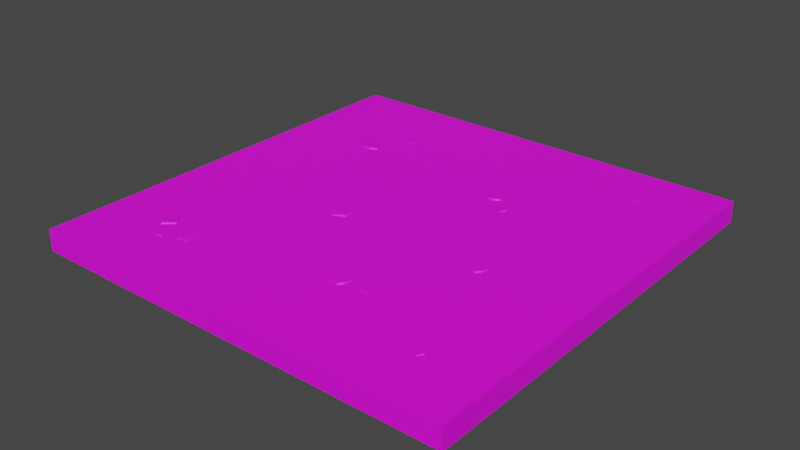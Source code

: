 # Source: Floor_Powder.blend  (saved by Blender 2.91.10; exported with 4.5.12 LTS)
import bpy
from mathutils import Matrix  # noqa: F401  (used for matrix-valued properties, if any)

bpy.ops.wm.read_factory_settings(use_empty=True)
scene = bpy.context.scene
scene.name = 'Scene'

# ---- collections
col_collection = bpy.data.collections.new('Collection'); scene.collection.children.link(col_collection)

# ---- images (referenced by path relative to the original .blend; pixels are not part of the script)
import os
ASSET_DIR = os.environ.get("B2B_ASSET_DIR", "")  # directory of the original .blend (textures are referenced by path, not embedded)
HERE = os.path.dirname(os.path.abspath(__file__))  # packed textures are extracted next to this script under _unpacked/

def load_image(name, relpath, width, height, colorspace="sRGB"):
    """Load a texture the original file referenced (path relative to the .blend, or extracted next to this script)."""
    p = next((c for c in (os.path.join(HERE, relpath), os.path.join(ASSET_DIR, relpath)) if relpath and os.path.exists(c)), "")
    if p:
        img = bpy.data.images.load(p, check_existing=True)
        img.name = name
    else:  # same state as the original file: an image datablock whose file is absent (Cycles renders it pink)
        img = bpy.data.images.new(name, width, height)
        img.source = "FILE"
        img.filepath = "//" + (relpath or name)
    img.colorspace_settings.name = colorspace
    return img
img_color2_png_005 = load_image('Color2.png.005', 'Color2.png', 1024, 1024, 'sRGB')

# ---- materials (node trees are filled in below, after node groups)
mat_material_005 = bpy.data.materials.new('Material.005')
mat_material_005.use_transparent_shadow = False

# ---- material node trees
mat_material_005.use_nodes = True; mat_material_005.node_tree.nodes.clear()
_N = mat_material_005.node_tree.nodes; _L = mat_material_005.node_tree.links
n0 = _N.new('ShaderNodeBsdfPrincipled'); n0.name = 'Principled BSDF'; n0.location = (10, 300)
n0.distribution = 'GGX'
n0.subsurface_method = 'BURLEY'
n0.inputs[2].default_value = 0.6
n0.inputs[3].default_value = 1.45
n0.inputs[27].default_value = (0.0, 0.0, 0.0, 1.0)
n0.inputs[28].default_value = 1.0
n1 = _N.new('ShaderNodeOutputMaterial'); n1.name = 'Material Output'; n1.location = (300, 300)
n2 = _N.new('ShaderNodeTexImage'); n2.name = 'Image Texture'; n2.location = (-280, 280)
n2.image = img_color2_png_005
_L.new(n0.outputs[0], n1.inputs[0])
_L.new(n2.outputs[0], n0.inputs[0])
n1.is_active_output = True

# ---- world
world_world = bpy.data.worlds.new('World'); scene.world = world_world
world_world.use_nodes = True; world_world.node_tree.nodes.clear()
_N = world_world.node_tree.nodes; _L = world_world.node_tree.links
n0 = _N.new('ShaderNodeOutputWorld'); n0.name = 'World Output'; n0.location = (300, 300)
n1 = _N.new('ShaderNodeBackground'); n1.name = 'Background'; n1.location = (10, 300)
n1.inputs[0].default_value = (0.05088, 0.05088, 0.05088, 1.0)
_L.new(n1.outputs[0], n0.inputs[0])
n0.is_active_output = True
world_world.color = (0.05088, 0.05088, 0.05088)
world_world.use_sun_shadow = False
world_world.sun_shadow_jitter_overblur = 0.0

# ---- meshes
me_cube_011 = bpy.data.meshes.new('Cube.011')
me_cube_011.from_pydata([(-1.0, -1.0, -0.1), (-1.0, -1.0, 2.235e-08), (-1.0, 1.0, -0.1), (-1.0, 1.0, 2.235e-08), (1.0, -1.0, -0.1), (1.0, -1.0, 2.235e-08), (1.0, 1.0, -0.1), (1.0, 1.0, 2.235e-08), (-0.6917, -0.5854, 0.004859), (-0.6918, -0.5754, -0.006062), (-0.6465, -0.6403, 0.004895), (-0.6366, -0.6438, -0.005986), (-0.7258, -0.6234, 0.006831), (-0.7349, -0.6219, -0.003611), (-0.689, -0.6788, 0.007127), (-0.69, -0.6892, -0.003254), (-0.6654, -0.6115, 0.004735), (-0.6596, -0.6066, -0.006237), (-0.7144, -0.6529, 0.007233), (-0.7209, -0.6581, -0.003119), (-0.4976, -0.6607, 0.003911), (-0.4927, -0.6547, -0.004568), (-0.4979, -0.7158, 0.003939), (-0.4938, -0.7228, -0.00451), (-0.5369, -0.6663, 0.005442), (-0.5415, -0.6609, -0.002665), (-0.5424, -0.7177, 0.005672), (-0.5482, -0.7234, -0.002389), (-0.4949, -0.6893, 0.003814), (-0.489, -0.6893, -0.004705), (-0.5447, -0.6896, 0.005754), (-0.5511, -0.6895, -0.002284), (-0.6523, -0.7305, 0.002857), (-0.6571, -0.7286, -0.002908), (-0.6164, -0.7196, 0.002876), (-0.6127, -0.7155, -0.002869), (-0.6406, -0.7549, 0.003898), (-0.6432, -0.759, -0.001615), (-0.6062, -0.7481, 0.004054), (-0.6013, -0.7507, -0.001426), (-0.6342, -0.723, 0.002791), (-0.6354, -0.7192, -0.003001), (-0.624, -0.7553, 0.00411), (-0.6227, -0.7595, -0.001355), (0.1657, 0.3899, 0.003911), (0.1581, 0.3915, -0.004568), (0.2147, 0.4152, 0.003939), (0.219, 0.4222, -0.00451), (0.1889, 0.3578, 0.005442), (0.1863, 0.3511, -0.002665), (0.237, 0.3767, 0.005672), (0.2447, 0.3742, -0.002389), (0.1898, 0.4056, 0.003814), (0.187, 0.4108, -0.004705), (0.2131, 0.3616, 0.005754), (0.216, 0.3559, -0.002284), (0.2993, 0.2854, 0.002857), (0.2999, 0.2801, -0.002908), (0.273, 0.3121, 0.002876), (0.2677, 0.3135, -0.002869), (0.3155, 0.307, 0.003898), (0.3204, 0.3066, -0.001615), (0.2936, 0.3343, 0.004054), (0.2936, 0.3399, -0.001426), (0.2843, 0.2979, 0.002791), (0.2815, 0.295, -0.003001), (0.3081, 0.3219, 0.00411), (0.3113, 0.3249, -0.001355), (-0.611, 0.4787, 0.004859), (-0.6206, 0.4812, -0.006062), (-0.5461, 0.5078, 0.004895), (-0.5402, 0.5164, -0.005986), (-0.5834, 0.4357, 0.006831), (-0.5872, 0.4274, -0.003611), (-0.5202, 0.4566, 0.007127), (-0.5105, 0.4529, -0.003254), (-0.5789, 0.4971, 0.004735), (-0.5821, 0.5041, -0.006237), (-0.5519, 0.4389, 0.007233), (-0.5486, 0.4314, -0.003119), (-0.4871, 0.646, 0.003911), (-0.4916, 0.6523, -0.004568), (-0.434, 0.6311, 0.003939), (-0.4261, 0.6333, -0.00451), (-0.492, 0.6066, 0.005442), (-0.4985, 0.6036, -0.002665), (-0.444, 0.5877, 0.005672), (-0.44, 0.5806, -0.002389), (-0.4588, 0.641, 0.003814), (-0.4572, 0.6468, -0.004705), (-0.4717, 0.5929, 0.005754), (-0.4734, 0.5868, -0.002284), (0.1481, -0.5739, 0.003911), (0.1413, -0.5776, -0.004568), (0.1689, -0.5228, 0.003939), (0.1676, -0.5147, -0.00451), (0.1867, -0.5832, 0.005442), (0.189, -0.5899, -0.002665), (0.2109, -0.5376, 0.005672), (0.2184, -0.5344, -0.002389), (0.1562, -0.5463, 0.003814), (0.1507, -0.5441, -0.004705), (0.2026, -0.5645, 0.005754), (0.2085, -0.567, -0.002284), (0.3176, -0.5664, 0.002857), (0.3214, -0.57, -0.002908), (0.2803, -0.5632, 0.002876), (0.2753, -0.5657, -0.002869), (0.3159, -0.5395, 0.003898), (0.3198, -0.5366, -0.001615), (0.2814, -0.533, 0.004054), (0.2779, -0.5287, -0.001426), (0.2981, -0.5667, 0.002791), (0.2978, -0.5707, -0.003001), (0.3006, -0.5329, 0.00411), (0.301, -0.5286, -0.001355), (-0.2092, -0.1777, 0.004859), (-0.2128, -0.187, -0.006062), (-0.2308, -0.11, 0.004895), (-0.2387, -0.1031, -0.005986), (-0.1634, -0.1551, 0.006831), (-0.1555, -0.1599, -0.003611), (-0.177, -0.09005, 0.007127), (-0.1722, -0.08074, -0.003254), (-0.2239, -0.1437, 0.004735), (-0.2311, -0.1461, -0.006237), (-0.163, -0.1235, 0.007233), (-0.1551, -0.1211, -0.003119), (0.4836, -0.1814, 0.003911), (0.4768, -0.1852, -0.004568), (0.5044, -0.1303, 0.003939), (0.5031, -0.1222, -0.00451), (0.5221, -0.1907, 0.005442), (0.5245, -0.1975, -0.002665), (0.5464, -0.1451, 0.005672), (0.5539, -0.142, -0.002389), (0.4917, -0.1538, 0.003814), (0.4862, -0.1516, -0.004705), (0.5381, -0.172, 0.005754), (0.544, -0.1745, -0.002284), (0.6879, 0.7281, 0.002857), (0.6917, 0.7245, -0.002908), (0.6506, 0.7313, 0.002876), (0.6456, 0.7288, -0.002869), (0.6862, 0.755, 0.003898), (0.6901, 0.7579, -0.001615), (0.6517, 0.7615, 0.004054), (0.6482, 0.7658, -0.001426), (0.6684, 0.7278, 0.002791), (0.6681, 0.7238, -0.003001), (0.6709, 0.7616, 0.00411), (0.6713, 0.7659, -0.001355), (0.703, -0.7634, 0.003128), (0.704, -0.7692, -0.003336), (0.6713, -0.7358, 0.003149), (0.6652, -0.7347, -0.003291), (0.7192, -0.7379, 0.004295), (0.7247, -0.7379, -0.001885), (0.6924, -0.7092, 0.004471), (0.692, -0.703, -0.001674), (0.6851, -0.7507, 0.003054), (0.6822, -0.7542, -0.00344), (0.7097, -0.7218, 0.004533), (0.713, -0.7182, -0.001594)], [], [(0, 1, 3, 2), (2, 3, 7, 6), (6, 7, 5, 4), (4, 5, 1, 0), (7, 3, 1, 5), (18, 16, 8, 12), (16, 10, 11, 17), (10, 14, 15, 11), (18, 12, 13, 19), (12, 8, 9, 13), (14, 18, 19, 15), (8, 16, 17, 9), (14, 10, 16, 18), (30, 28, 20, 24), (28, 22, 23, 29), (22, 26, 27, 23), (30, 24, 25, 31), (24, 20, 21, 25), (26, 30, 31, 27), (20, 28, 29, 21), (26, 22, 28, 30), (42, 40, 32, 36), (40, 34, 35, 41), (34, 38, 39, 35), (42, 36, 37, 43), (36, 32, 33, 37), (38, 42, 43, 39), (32, 40, 41, 33), (38, 34, 40, 42), (54, 52, 44, 48), (52, 46, 47, 53), (46, 50, 51, 47), (54, 48, 49, 55), (48, 44, 45, 49), (50, 54, 55, 51), (44, 52, 53, 45), (50, 46, 52, 54), (66, 64, 56, 60), (64, 58, 59, 65), (58, 62, 63, 59), (66, 60, 61, 67), (60, 56, 57, 61), (62, 66, 67, 63), (56, 64, 65, 57), (62, 58, 64, 66), (78, 76, 68, 72), (76, 70, 71, 77), (70, 74, 75, 71), (78, 72, 73, 79), (72, 68, 69, 73), (74, 78, 79, 75), (68, 76, 77, 69), (74, 70, 76, 78), (90, 88, 80, 84), (88, 82, 83, 89), (82, 86, 87, 83), (90, 84, 85, 91), (84, 80, 81, 85), (86, 90, 91, 87), (80, 88, 89, 81), (86, 82, 88, 90), (102, 100, 92, 96), (100, 94, 95, 101), (94, 98, 99, 95), (102, 96, 97, 103), (96, 92, 93, 97), (98, 102, 103, 99), (92, 100, 101, 93), (98, 94, 100, 102), (114, 112, 104, 108), (112, 106, 107, 113), (106, 110, 111, 107), (114, 108, 109, 115), (108, 104, 105, 109), (110, 114, 115, 111), (104, 112, 113, 105), (110, 106, 112, 114), (126, 124, 116, 120), (124, 118, 119, 125), (118, 122, 123, 119), (126, 120, 121, 127), (120, 116, 117, 121), (122, 126, 127, 123), (116, 124, 125, 117), (122, 118, 124, 126), (138, 136, 128, 132), (136, 130, 131, 137), (130, 134, 135, 131), (138, 132, 133, 139), (132, 128, 129, 133), (134, 138, 139, 135), (128, 136, 137, 129), (134, 130, 136, 138), (150, 148, 140, 144), (148, 142, 143, 149), (142, 146, 147, 143), (150, 144, 145, 151), (144, 140, 141, 145), (146, 150, 151, 147), (140, 148, 149, 141), (146, 142, 148, 150), (162, 160, 152, 156), (160, 154, 155, 161), (154, 158, 159, 155), (162, 156, 157, 163), (156, 152, 153, 157), (158, 162, 163, 159), (152, 160, 161, 153), (158, 154, 160, 162)])
_uv = me_cube_011.uv_layers.new(name='UVMap')
_uv.uv.foreach_set('vector', [0.2195, 0.7501, 0.2196, 0.7501, 0.2196, 0.7503, 0.2195, 0.7503, 0.2195, 0.7503, 0.2196, 0.7503, 0.2196, 0.7504, 0.2195, 0.7504, 0.2195, 0.7504, 0.2196, 0.7504, 0.2196, 0.7506, 0.2195, 0.7506, 0.2195, 0.7506, 0.2196, 0.7506, 0.2196, 0.7507, 0.2195, 0.7507, 0.2196, 0.7504, 0.2198, 0.7504, 0.2198, 0.7506, 0.2196, 0.7506, 0.2212, 0.7994, 0.2222, 0.7994, 0.2222, 0.7999, 0.2212, 0.7999, 0.2222, 0.7994, 0.2222, 0.7989, 0.2223, 0.7988, 0.2223, 0.7994, 0.2222, 0.7989, 0.2212, 0.7989, 0.2212, 0.7988, 0.2223, 0.7988, 0.2212, 0.7994, 0.2212, 0.7999, 0.2208, 0.8, 0.2208, 0.7994, 0.2212, 0.7999, 0.2222, 0.7999, 0.2223, 0.8, 0.2212, 0.8, 0.2212, 0.7989, 0.2212, 0.7994, 0.2208, 0.7994, 0.2208, 0.7988, 0.2222, 0.7999, 0.2222, 0.7994, 0.2223, 0.7994, 0.2223, 0.8, 0.2212, 0.7989, 0.2222, 0.7989, 0.2222, 0.7994, 0.2212, 0.7994, 0.2212, 0.7994, 0.2222, 0.7994, 0.2222, 0.7999, 0.2212, 0.7999, 0.2222, 0.7994, 0.2222, 0.7989, 0.2223, 0.7988, 0.2223, 0.7994, 0.2222, 0.7989, 0.2212, 0.7989, 0.2212, 0.7988, 0.2223, 0.7988, 0.2212, 0.7994, 0.2212, 0.7999, 0.2208, 0.8, 0.2208, 0.7994, 0.2212, 0.7999, 0.2222, 0.7999, 0.2223, 0.8, 0.2212, 0.8, 0.2212, 0.7989, 0.2212, 0.7994, 0.2208, 0.7994, 0.2208, 0.7988, 0.2222, 0.7999, 0.2222, 0.7994, 0.2223, 0.7994, 0.2223, 0.8, 0.2212, 0.7989, 0.2222, 0.7989, 0.2222, 0.7994, 0.2212, 0.7994, 0.2212, 0.7994, 0.2222, 0.7994, 0.2222, 0.7999, 0.2212, 0.7999, 0.2222, 0.7994, 0.2222, 0.7989, 0.2223, 0.7988, 0.2223, 0.7994, 0.2222, 0.7989, 0.2212, 0.7989, 0.2212, 0.7988, 0.2223, 0.7988, 0.2212, 0.7994, 0.2212, 0.7999, 0.2208, 0.8, 0.2208, 0.7994, 0.2212, 0.7999, 0.2222, 0.7999, 0.2223, 0.8, 0.2212, 0.8, 0.2212, 0.7989, 0.2212, 0.7994, 0.2208, 0.7994, 0.2208, 0.7988, 0.2222, 0.7999, 0.2222, 0.7994, 0.2223, 0.7994, 0.2223, 0.8, 0.2212, 0.7989, 0.2222, 0.7989, 0.2222, 0.7994, 0.2212, 0.7994, 0.2212, 0.7994, 0.2222, 0.7994, 0.2222, 0.7999, 0.2212, 0.7999, 0.2222, 0.7994, 0.2222, 0.7989, 0.2223, 0.7988, 0.2223, 0.7994, 0.2222, 0.7989, 0.2212, 0.7989, 0.2212, 0.7988, 0.2223, 0.7988, 0.2212, 0.7994, 0.2212, 0.7999, 0.2208, 0.8, 0.2208, 0.7994, 0.2212, 0.7999, 0.2222, 0.7999, 0.2223, 0.8, 0.2212, 0.8, 0.2212, 0.7989, 0.2212, 0.7994, 0.2208, 0.7994, 0.2208, 0.7988, 0.2222, 0.7999, 0.2222, 0.7994, 0.2223, 0.7994, 0.2223, 0.8, 0.2212, 0.7989, 0.2222, 0.7989, 0.2222, 0.7994, 0.2212, 0.7994, 0.2212, 0.7994, 0.2222, 0.7994, 0.2222, 0.7999, 0.2212, 0.7999, 0.2222, 0.7994, 0.2222, 0.7989, 0.2223, 0.7988, 0.2223, 0.7994, 0.2222, 0.7989, 0.2212, 0.7989, 0.2212, 0.7988, 0.2223, 0.7988, 0.2212, 0.7994, 0.2212, 0.7999, 0.2208, 0.8, 0.2208, 0.7994, 0.2212, 0.7999, 0.2222, 0.7999, 0.2223, 0.8, 0.2212, 0.8, 0.2212, 0.7989, 0.2212, 0.7994, 0.2208, 0.7994, 0.2208, 0.7988, 0.2222, 0.7999, 0.2222, 0.7994, 0.2223, 0.7994, 0.2223, 0.8, 0.2212, 0.7989, 0.2222, 0.7989, 0.2222, 0.7994, 0.2212, 0.7994, 0.2212, 0.7994, 0.2222, 0.7994, 0.2222, 0.7999, 0.2212, 0.7999, 0.2222, 0.7994, 0.2222, 0.7989, 0.2223, 0.7988, 0.2223, 0.7994, 0.2222, 0.7989, 0.2212, 0.7989, 0.2212, 0.7988, 0.2223, 0.7988, 0.2212, 0.7994, 0.2212, 0.7999, 0.2208, 0.8, 0.2208, 0.7994, 0.2212, 0.7999, 0.2222, 0.7999, 0.2223, 0.8, 0.2212, 0.8, 0.2212, 0.7989, 0.2212, 0.7994, 0.2208, 0.7994, 0.2208, 0.7988, 0.2222, 0.7999, 0.2222, 0.7994, 0.2223, 0.7994, 0.2223, 0.8, 0.2212, 0.7989, 0.2222, 0.7989, 0.2222, 0.7994, 0.2212, 0.7994, 0.2212, 0.7994, 0.2222, 0.7994, 0.2222, 0.7999, 0.2212, 0.7999, 0.2222, 0.7994, 0.2222, 0.7989, 0.2223, 0.7988, 0.2223, 0.7994, 0.2222, 0.7989, 0.2212, 0.7989, 0.2212, 0.7988, 0.2223, 0.7988, 0.2212, 0.7994, 0.2212, 0.7999, 0.2208, 0.8, 0.2208, 0.7994, 0.2212, 0.7999, 0.2222, 0.7999, 0.2223, 0.8, 0.2212, 0.8, 0.2212, 0.7989, 0.2212, 0.7994, 0.2208, 0.7994, 0.2208, 0.7988, 0.2222, 0.7999, 0.2222, 0.7994, 0.2223, 0.7994, 0.2223, 0.8, 0.2212, 0.7989, 0.2222, 0.7989, 0.2222, 0.7994, 0.2212, 0.7994, 0.2212, 0.7994, 0.2222, 0.7994, 0.2222, 0.7999, 0.2212, 0.7999, 0.2222, 0.7994, 0.2222, 0.7989, 0.2223, 0.7988, 0.2223, 0.7994, 0.2222, 0.7989, 0.2212, 0.7989, 0.2212, 0.7988, 0.2223, 0.7988, 0.2212, 0.7994, 0.2212, 0.7999, 0.2208, 0.8, 0.2208, 0.7994, 0.2212, 0.7999, 0.2222, 0.7999, 0.2223, 0.8, 0.2212, 0.8, 0.2212, 0.7989, 0.2212, 0.7994, 0.2208, 0.7994, 0.2208, 0.7988, 0.2222, 0.7999, 0.2222, 0.7994, 0.2223, 0.7994, 0.2223, 0.8, 0.2212, 0.7989, 0.2222, 0.7989, 0.2222, 0.7994, 0.2212, 0.7994, 0.2212, 0.7994, 0.2222, 0.7994, 0.2222, 0.7999, 0.2212, 0.7999, 0.2222, 0.7994, 0.2222, 0.7989, 0.2223, 0.7988, 0.2223, 0.7994, 0.2222, 0.7989, 0.2212, 0.7989, 0.2212, 0.7988, 0.2223, 0.7988, 0.2212, 0.7994, 0.2212, 0.7999, 0.2208, 0.8, 0.2208, 0.7994, 0.2212, 0.7999, 0.2222, 0.7999, 0.2223, 0.8, 0.2212, 0.8, 0.2212, 0.7989, 0.2212, 0.7994, 0.2208, 0.7994, 0.2208, 0.7988, 0.2222, 0.7999, 0.2222, 0.7994, 0.2223, 0.7994, 0.2223, 0.8, 0.2212, 0.7989, 0.2222, 0.7989, 0.2222, 0.7994, 0.2212, 0.7994, 0.2212, 0.7994, 0.2222, 0.7994, 0.2222, 0.7999, 0.2212, 0.7999, 0.2222, 0.7994, 0.2222, 0.7989, 0.2223, 0.7988, 0.2223, 0.7994, 0.2222, 0.7989, 0.2212, 0.7989, 0.2212, 0.7988, 0.2223, 0.7988, 0.2212, 0.7994, 0.2212, 0.7999, 0.2208, 0.8, 0.2208, 0.7994, 0.2212, 0.7999, 0.2222, 0.7999, 0.2223, 0.8, 0.2212, 0.8, 0.2212, 0.7989, 0.2212, 0.7994, 0.2208, 0.7994, 0.2208, 0.7988, 0.2222, 0.7999, 0.2222, 0.7994, 0.2223, 0.7994, 0.2223, 0.8, 0.2212, 0.7989, 0.2222, 0.7989, 0.2222, 0.7994, 0.2212, 0.7994, 0.2212, 0.7994, 0.2222, 0.7994, 0.2222, 0.7999, 0.2212, 0.7999, 0.2222, 0.7994, 0.2222, 0.7989, 0.2223, 0.7988, 0.2223, 0.7994, 0.2222, 0.7989, 0.2212, 0.7989, 0.2212, 0.7988, 0.2223, 0.7988, 0.2212, 0.7994, 0.2212, 0.7999, 0.2208, 0.8, 0.2208, 0.7994, 0.2212, 0.7999, 0.2222, 0.7999, 0.2223, 0.8, 0.2212, 0.8, 0.2212, 0.7989, 0.2212, 0.7994, 0.2208, 0.7994, 0.2208, 0.7988, 0.2222, 0.7999, 0.2222, 0.7994, 0.2223, 0.7994, 0.2223, 0.8, 0.2212, 0.7989, 0.2222, 0.7989, 0.2222, 0.7994, 0.2212, 0.7994, 0.2212, 0.7994, 0.2222, 0.7994, 0.2222, 0.7999, 0.2212, 0.7999, 0.2222, 0.7994, 0.2222, 0.7989, 0.2223, 0.7988, 0.2223, 0.7994, 0.2222, 0.7989, 0.2212, 0.7989, 0.2212, 0.7988, 0.2223, 0.7988, 0.2212, 0.7994, 0.2212, 0.7999, 0.2208, 0.8, 0.2208, 0.7994, 0.2212, 0.7999, 0.2222, 0.7999, 0.2223, 0.8, 0.2212, 0.8, 0.2212, 0.7989, 0.2212, 0.7994, 0.2208, 0.7994, 0.2208, 0.7988, 0.2222, 0.7999, 0.2222, 0.7994, 0.2223, 0.7994, 0.2223, 0.8, 0.2212, 0.7989, 0.2222, 0.7989, 0.2222, 0.7994, 0.2212, 0.7994, 0.2212, 0.7994, 0.2222, 0.7994, 0.2222, 0.7999, 0.2212, 0.7999, 0.2222, 0.7994, 0.2222, 0.7989, 0.2223, 0.7988, 0.2223, 0.7994, 0.2222, 0.7989, 0.2212, 0.7989, 0.2212, 0.7988, 0.2223, 0.7988, 0.2212, 0.7994, 0.2212, 0.7999, 0.2208, 0.8, 0.2208, 0.7994, 0.2212, 0.7999, 0.2222, 0.7999, 0.2223, 0.8, 0.2212, 0.8, 0.2212, 0.7989, 0.2212, 0.7994, 0.2208, 0.7994, 0.2208, 0.7988, 0.2222, 0.7999, 0.2222, 0.7994, 0.2223, 0.7994, 0.2223, 0.8, 0.2212, 0.7989, 0.2222, 0.7989, 0.2222, 0.7994, 0.2212, 0.7994])
me_cube_011.materials.append(mat_material_005)
me_cube_011.use_remesh_fix_poles = True
me_cube_011.use_remesh_preserve_attributes = False
me_cube_011.use_mirror_vertex_groups = False
me_cube_011.update()

# ---- objects
ob_floor_5 = bpy.data.objects.new('Floor_5', me_cube_011)

# ---- transforms, parenting, visibility, modifiers, constraints
ob_floor_5.location = (0.0, 0.0, 0.0)
ob_floor_5.lineart.crease_threshold = 0.0

# ---- collection membership
col_collection.objects.link(ob_floor_5)

# ---- scene / render settings (as saved in the file)
scene.frame_start = 1; scene.frame_end = 250; scene.frame_set(1)
scene.render.engine = 'BLENDER_EEVEE_NEXT'
scene.cycles.use_denoising = False
scene.cycles.samples = 128
scene.cycles.sampling_pattern = 'TABULATED_SOBOL'
scene.cycles.use_adaptive_sampling = False
scene.cycles.use_light_tree = False
scene.view_settings.view_transform = 'Filmic'
bpy.context.view_layer.update()

# ---- added for rendering (the .blend has no active camera and no usable light): camera, sun
cam_auto = bpy.data.cameras.new('AutoCamera')
cam_auto.lens = 50.0
cam_auto.sensor_width = 36.0
cam_auto.clip_end = 1000.0
ob_auto_camera = bpy.data.objects.new('AutoCamera', cam_auto)
scene.collection.objects.link(ob_auto_camera)
ob_auto_camera.location = (2.61881, -3.14257, 2.04866)
ob_auto_camera.rotation_euler = (1.09748, -7.21219e-08, 0.694738)
scene.camera = ob_auto_camera
light_auto_sun = bpy.data.lights.new('AutoSun', 'SUN')
light_auto_sun.energy = 3.0
light_auto_sun.angle = 0.0523599
ob_auto_sun = bpy.data.objects.new('AutoSun', light_auto_sun)
scene.collection.objects.link(ob_auto_sun)
ob_auto_sun.rotation_euler = (0.872665, 0.174533, 0.523599)
bpy.context.view_layer.update()
